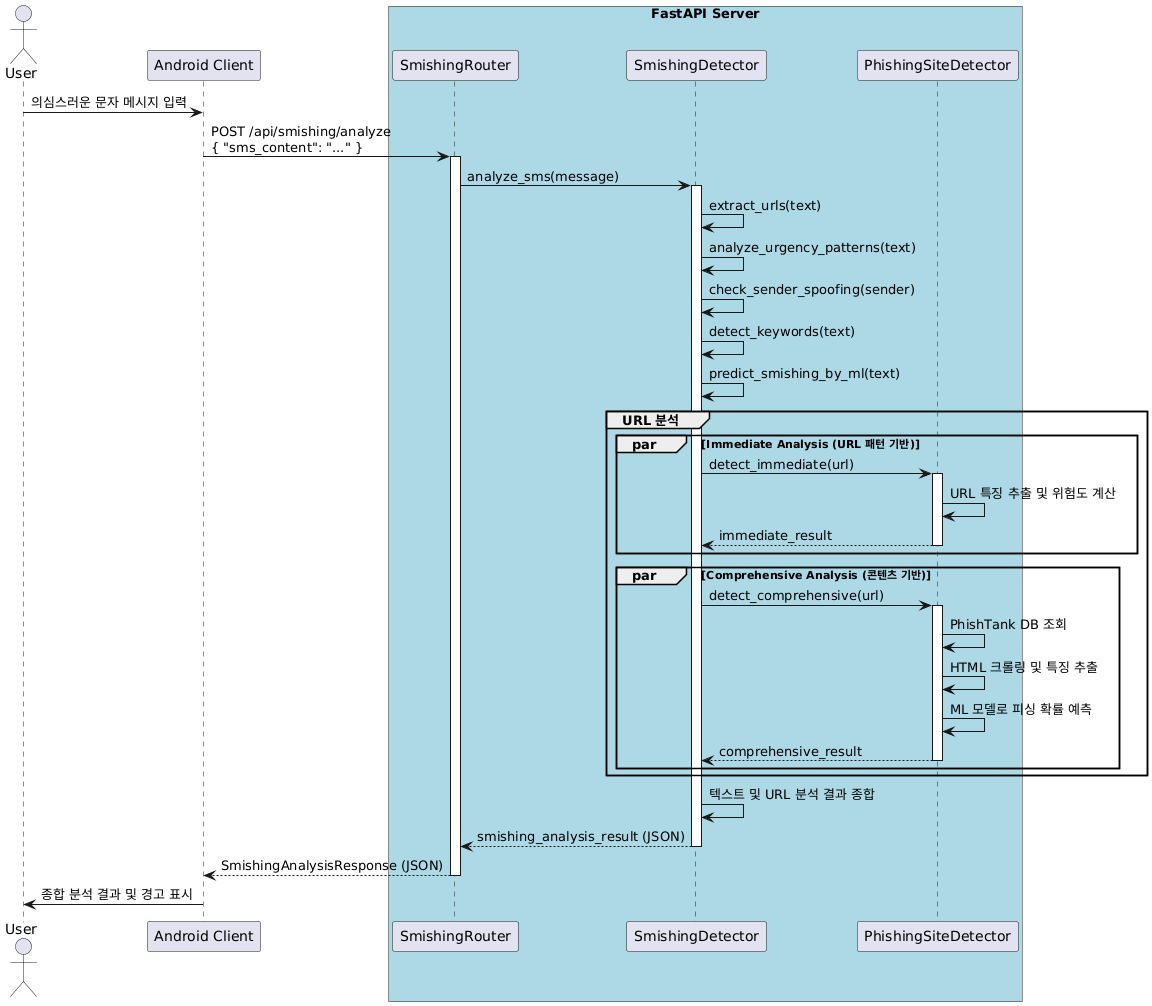

The diagram above was rendered by PlantUML. Its source (embedded in the PNG):
@startuml
' 참여자(Actor) 및 컴포넌트 정의
actor User
participant "Android Client" as Client

box "FastAPI Server" #LightBlue
    participant "SmishingRouter" as Router
    participant "SmishingDetector" as Detector
    participant "PhishingSiteDetector" as URLDetector
end box

' 흐름 시작
User -> Client: 의심스러운 문자 메시지 입력
Client -> Router: POST /api/smishing/analyze\n{ "sms_content": "..." }

activate Router
Router -> Detector: analyze_sms(message)
activate Detector

' --- 1. 문자 텍스트 자체 분석 (상세화) ---
Detector -> Detector: extract_urls(text)
Detector -> Detector: analyze_urgency_patterns(text)
Detector -> Detector: check_sender_spoofing(sender)
Detector -> Detector: detect_keywords(text)
Detector -> Detector: predict_smishing_by_ml(text)


' --- 2. 추출된 URL 분석 (PhishingSiteDetector 호출) ---
group URL 분석

    par Immediate Analysis (URL 패턴 기반)
        Detector -> URLDetector: detect_immediate(url)
        activate URLDetector
        URLDetector -> URLDetector: URL 특징 추출 및 위험도 계산
        URLDetector --> Detector: immediate_result
        deactivate URLDetector
    end

    par Comprehensive Analysis (콘텐츠 기반)
        Detector -> URLDetector: detect_comprehensive(url)
        activate URLDetector
        URLDetector -> URLDetector: PhishTank DB 조회
        URLDetector -> URLDetector: HTML 크롤링 및 특징 추출
        URLDetector -> URLDetector: ML 모델로 피싱 확률 예측
        URLDetector --> Detector: comprehensive_result
        deactivate URLDetector
    end
end

' --- 3. 결과 종합 ---
Detector -> Detector: 텍스트 및 URL 분석 결과 종합
Detector --> Router: smishing_analysis_result (JSON)
deactivate Detector

Router --> Client: SmishingAnalysisResponse (JSON)
deactivate Router

Client -> User: 종합 분석 결과 및 경고 표시
@enduml